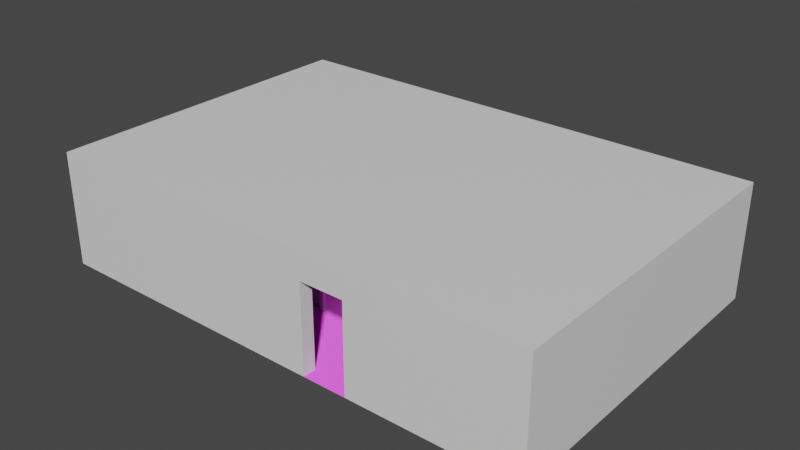 # Source: House.blend  (saved by Blender 2.93.20; exported with 4.5.12 LTS)
import bpy
from mathutils import Matrix  # noqa: F401  (used for matrix-valued properties, if any)

bpy.ops.wm.read_factory_settings(use_empty=True)
scene = bpy.context.scene
scene.name = 'Scene'

# ---- collections
col_collection = bpy.data.collections.new('Collection'); scene.collection.children.link(col_collection)

# ---- images (referenced by path relative to the original .blend; pixels are not part of the script)
import os
ASSET_DIR = os.environ.get("B2B_ASSET_DIR", "")  # directory of the original .blend (textures are referenced by path, not embedded)
HERE = os.path.dirname(os.path.abspath(__file__))  # packed textures are extracted next to this script under _unpacked/

def load_image(name, relpath, width, height, colorspace="sRGB"):
    """Load a texture the original file referenced (path relative to the .blend, or extracted next to this script)."""
    p = next((c for c in (os.path.join(HERE, relpath), os.path.join(ASSET_DIR, relpath)) if relpath and os.path.exists(c)), "")
    if p:
        img = bpy.data.images.load(p, check_existing=True)
        img.name = name
    else:  # same state as the original file: an image datablock whose file is absent (Cycles renders it pink)
        img = bpy.data.images.new(name, width, height)
        img.source = "FILE"
        img.filepath = "//" + (relpath or name)
    img.colorspace_settings.name = colorspace
    return img
img_house_floor_a_png = load_image('House_Floor_A.png', 'House_Floor_A.png', 1024, 1024, 'sRGB')
img_house_floor_n_png = load_image('House_Floor_N.png', 'House_Floor_N.png', 1024, 1024, 'sRGB')

# ---- materials (node trees are filled in below, after node groups)
mat_walls = bpy.data.materials.new('Walls')
mat_walls.use_transparent_shadow = False
mat_walls.diffuse_color = (0.8007, 0.7157, 0.534, 1.0)
mat_floor = bpy.data.materials.new('Floor')
mat_floor.use_transparent_shadow = False
mat_floor.diffuse_color = (0.2266, 0.091, 0.02754, 1.0)
mat_ceiling = bpy.data.materials.new('Ceiling')
mat_ceiling.use_transparent_shadow = False
mat_ceiling.diffuse_color = (0.7357, 0.5453, 0.3198, 1.0)
mat_windows = bpy.data.materials.new('Windows')
mat_windows.use_transparent_shadow = False
mat_windows.diffuse_color = (0.1052, 0.3167, 0.6619, 1.0)

# ---- material node trees
mat_walls.use_nodes = True; mat_walls.node_tree.nodes.clear()
_N = mat_walls.node_tree.nodes; _L = mat_walls.node_tree.links
n0 = _N.new('ShaderNodeBsdfPrincipled'); n0.name = 'Principled BSDF'; n0.location = (10, 300)
n0.distribution = 'GGX'
n0.subsurface_method = 'BURLEY'
n0.inputs[3].default_value = 1.45
n0.inputs[27].default_value = (0.0, 0.0, 0.0, 1.0)
n0.inputs[28].default_value = 1.0
n1 = _N.new('ShaderNodeOutputMaterial'); n1.name = 'Material Output'; n1.location = (300, 300)
_L.new(n0.outputs[0], n1.inputs[0])
n1.is_active_output = True
mat_floor.use_nodes = True; mat_floor.node_tree.nodes.clear()
_N = mat_floor.node_tree.nodes; _L = mat_floor.node_tree.links
n0 = _N.new('ShaderNodeOutputMaterial'); n0.name = 'Material Output'; n0.location = (300, 300)
n1 = _N.new('ShaderNodeMapping'); n1.name = 'Mapping'; n1.location = (-1220, 420)
n1.width = 240
n2 = _N.new('ShaderNodeTexCoord'); n2.name = 'Texture Coordinate'; n2.location = (-1420, 400)
n3 = _N.new('ShaderNodeTexImage'); n3.name = 'Image Texture'; n3.location = (-920, 380)
n3.image = img_house_floor_a_png
n3.interpolation = 'Closest'
n4 = _N.new('ShaderNodeNormalMap'); n4.name = 'Normal Map'; n4.location = (-440, -200)
n5 = _N.new('ShaderNodeBsdfPrincipled'); n5.name = 'Principled BSDF'; n5.location = (10, 300)
n5.distribution = 'GGX'
n5.subsurface_method = 'BURLEY'
n5.inputs[3].default_value = 1.45
n5.inputs[27].default_value = (0.0, 0.0, 0.0, 1.0)
n5.inputs[28].default_value = 1.0
n6 = _N.new('ShaderNodeTexImage'); n6.name = 'Image Texture.002'; n6.location = (-920, -140)
n6.image = img_house_floor_n_png
n6.interpolation = 'Closest'
_L.new(n3.outputs[0], n5.inputs[0])
_L.new(n1.outputs[0], n3.inputs[0])
_L.new(n2.outputs[2], n1.inputs[0])
_L.new(n1.outputs[0], n6.inputs[0])
_L.new(n6.outputs[0], n4.inputs[1])
_L.new(n4.outputs[0], n5.inputs[5])
_L.new(n5.outputs[0], n0.inputs[0])
n0.is_active_output = True
mat_ceiling.use_nodes = True; mat_ceiling.node_tree.nodes.clear()
_N = mat_ceiling.node_tree.nodes; _L = mat_ceiling.node_tree.links
n0 = _N.new('ShaderNodeBsdfPrincipled'); n0.name = 'Principled BSDF'; n0.location = (10, 300)
n0.distribution = 'GGX'
n0.subsurface_method = 'BURLEY'
n0.inputs[3].default_value = 1.45
n0.inputs[27].default_value = (0.0, 0.0, 0.0, 1.0)
n0.inputs[28].default_value = 1.0
n1 = _N.new('ShaderNodeOutputMaterial'); n1.name = 'Material Output'; n1.location = (300, 300)
_L.new(n0.outputs[0], n1.inputs[0])
n1.is_active_output = True
mat_windows.use_nodes = True; mat_windows.node_tree.nodes.clear()
_N = mat_windows.node_tree.nodes; _L = mat_windows.node_tree.links
n0 = _N.new('ShaderNodeBsdfPrincipled'); n0.name = 'Principled BSDF'; n0.location = (10, 300)
n0.distribution = 'GGX'
n0.subsurface_method = 'BURLEY'
n0.inputs[3].default_value = 1.45
n0.inputs[27].default_value = (0.0, 0.0, 0.0, 1.0)
n0.inputs[28].default_value = 1.0
n1 = _N.new('ShaderNodeOutputMaterial'); n1.name = 'Material Output'; n1.location = (300, 300)
_L.new(n0.outputs[0], n1.inputs[0])
n1.is_active_output = True

# ---- world
world_world = bpy.data.worlds.new('World'); scene.world = world_world
world_world.use_nodes = True; world_world.node_tree.nodes.clear()
_N = world_world.node_tree.nodes; _L = world_world.node_tree.links
n0 = _N.new('ShaderNodeOutputWorld'); n0.name = 'World Output'; n0.location = (300, 300)
n1 = _N.new('ShaderNodeBackground'); n1.name = 'Background'; n1.location = (10, 300)
n1.inputs[0].default_value = (0.05088, 0.05088, 0.05088, 1.0)
_L.new(n1.outputs[0], n0.inputs[0])
n0.is_active_output = True
world_world.color = (0.05088, 0.05088, 0.05088)
world_world.use_sun_shadow = False
world_world.sun_shadow_jitter_overblur = 0.0

# ---- meshes
me_plane = bpy.data.meshes.new('Plane')
me_plane.from_pydata([(-5.7, -3.8, 0.0), (5.7, -3.8, 0.0), (-5.7, 3.8, 0.0), (5.7, 3.8, 0.0), (-1.2, 3.5, 0.0), (5.6, 3.5, 0.0), (5.6, 0.2, 0.0), (2.6, 0.2, 0.0), (2.6, -1.7, 0.0), (-1.2, -1.7, 0.0), (2.6, -1.8, 0.0), (-0.4, -1.8, 0.0), (-0.4, -3.5, 0.0), (2.6, -3.5, 0.0), (2.7, 0.1, 0.0), (5.6, 0.1, 0.0), (5.6, -3.5, 0.0), (2.7, -3.5, 0.0), (-1.3, 0.3, 0.0), (-1.3, -1.8, 0.0), (-0.5, -1.8, 0.0), (-0.5, -3.5, 0.0), (-5.4, -3.5, 0.0), (-5.4, 0.3, 0.0), (-1.3, 0.4, 0.0), (-1.3, 3.5, 0.0), (-5.4, 3.5, 0.0), (-5.4, 0.4, 0.0), (2.4, -1.8, 0.0), (1.9, -3.5, 0.0), (1.4, -1.8, 0.0), (0.9, -3.5, 0.0), (5.6, -2.1, 0.0), (2.7, -2.1, 0.0), (5.6, -3.1, 0.0), (2.7, -3.1, 0.0), (-0.5, -2.9, 0.0), (-0.5, -1.9, 0.0), (2.4, -1.7, 0.0), (1.4, -1.7, 0.0), (-0.4, -1.9, 0.0), (-0.4, -2.9, 0.0), (2.6, -3.1, 0.0), (2.6, -2.1, 0.0), (1.9, -3.1, 0.0), (2.4, -2.1, 0.0), (0.9, -2.9, 0.0), (1.4, -1.9, 0.0), (-1.2, 0.5, 0.0), (-1.2, 1.5, 0.0), (-1.3, 0.5, 0.0), (-1.3, 1.5, 0.0), (-5.4, 1.5, 0.0), (-5.4, 0.5, 0.0), (1.4, 0.5, 0.0), (1.6, 1.5, 0.0), (-5.4, -2.2, 0.0), (-5.4, -2.9, 0.0), (-5.4, -0.2, 0.0), (-1.3, -1.9, 0.0), (-1.3, -3.5, 0.0), (-1.3, -2.9, 0.0), (5.6, 1.5, 0.0), (3.2, 3.5, 0.0), (3.2, 1.5, 0.0), (1.6, 3.5, 0.0), (2.4, 0.5, 0.0), (5.6, 0.5, 0.0), (2.6, 0.5, 0.0), (1.4, 0.2, 0.0), (-1.2, 0.2, 0.0), (2.4, 0.2, 0.0), (-0.4, 3.5, 0.0), (-0.4, 1.5, 0.0), (-1.2, 3.5, 2.0), (5.6, 3.5, 2.0), (5.6, 0.2, 2.0), (2.6, 0.2, 2.0), (2.6, -1.7, 2.0), (-1.2, -1.7, 2.0), (2.6, -1.8, 2.0), (-0.4, -1.8, 2.0), (-0.4, -3.5, 2.0), (2.6, -3.5, 2.0), (2.7, 0.1, 2.0), (5.6, 0.1, 2.0), (5.6, -3.5, 2.0), (2.7, -3.5, 2.0), (-1.3, 0.3, 2.0), (-1.3, -1.8, 2.0), (-0.5, -1.8, 2.0), (-0.5, -3.5, 2.0), (-5.4, -3.5, 2.0), (-5.4, 0.3, 2.0), (-1.3, 0.4, 2.0), (-1.3, 3.5, 2.0), (-5.4, 3.5, 2.0), (-5.4, 0.4, 2.0), (2.4, -1.8, 2.0), (1.9, -3.5, 2.0), (1.4, -1.8, 2.0), (5.6, -2.1, 2.0), (2.7, -2.1, 2.0), (5.6, -3.1, 2.0), (2.7, -3.1, 2.0), (-0.5, -2.9, 2.0), (-0.5, -1.9, 2.0), (2.4, -1.7, 2.0), (1.4, -1.7, 2.0), (-0.4, -1.9, 2.0), (-0.4, -2.9, 2.0), (2.6, -3.1, 2.0), (2.6, -2.1, 2.0), (-1.2, 0.5, 2.0), (-1.2, 1.5, 2.0), (-1.3, 0.5, 2.0), (-1.3, 1.5, 2.0), (-5.4, 1.5, 2.0), (-5.4, 0.5, 2.0), (-5.4, -2.2, 2.0), (-5.4, -2.9, 2.0), (-5.4, -0.2, 2.0), (-1.3, -3.5, 2.0), (5.6, 1.5, 2.0), (3.2, 3.5, 2.0), (1.6, 3.5, 2.0), (5.6, 0.5, 2.0), (-1.2, 0.2, 2.0), (-0.4, 3.5, 2.0), (0.9, -3.8, 0.0), (1.9, -3.8, 0.0), (-5.7, -3.8, 2.0), (5.7, -3.8, 2.0), (-5.7, 3.8, 2.0), (5.7, 3.8, 2.0), (0.9, -3.5, 2.0), (0.9, -3.8, 2.0), (1.9, -3.8, 2.0), (5.6, 3.5, 2.4), (5.6, 0.2, 2.4), (2.6, 0.2, 2.4), (2.6, -1.7, 2.4), (2.6, -1.8, 2.4), (-0.4, -1.8, 2.4), (5.6, 0.1, 2.4), (-1.3, -1.8, 2.4), (-5.4, -3.5, 2.4), (-5.4, 0.3, 2.4), (-1.3, 3.5, 2.4), (2.4, -1.8, 2.4), (1.9, -3.5, 2.4), (5.6, -2.1, 2.4), (5.6, -3.1, 2.4), (-0.5, -1.9, 2.4), (2.4, -1.7, 2.4), (1.4, -1.7, 2.4), (-0.4, -1.9, 2.4), (-0.4, -2.9, 2.4), (2.6, -3.1, 2.4), (-1.3, 0.5, 2.4), (-5.4, 0.5, 2.4), (-5.4, -2.9, 2.4), (-0.4, 3.5, 2.4), (-5.7, -3.8, 2.6), (5.7, -3.8, 2.6), (-5.7, 3.8, 2.6), (5.7, 3.8, 2.6), (0.9, -3.8, 2.6), (1.9, -3.8, 2.6), (5.3, 3.5, 0.0), (5.3, 0.2, 0.0), (5.3, 1.5, 0.0), (5.3, 0.5, 0.0), (5.3, 3.5, 2.0), (5.3, 0.2, 2.0), (-2.4, 3.5, 0.0), (-3.9, 3.5, 0.0), (-3.9, 0.4, 0.0), (-2.4, 0.4, 0.0), (-3.9, 1.5, 0.0), (-2.4, 1.5, 0.0), (-3.9, 0.5, 0.0), (-2.4, 0.5, 0.0), (-2.4, 3.5, 2.0), (-3.9, 3.5, 2.0), (-3.9, 0.4, 2.0), (-2.4, 0.4, 2.0), (-2.4, 3.5, 2.4), (-3.9, 3.5, 2.4), (-3.9, 3.8, 0.0), (-2.4, 3.8, 0.0), (-0.4, 3.8, 0.0), (1.6, 3.8, 0.0), (3.2, 3.8, 0.0), (5.3, 3.8, 0.0), (-3.9, 3.8, 2.0), (-2.4, 3.8, 2.0), (-0.4, 3.8, 2.0), (1.6, 3.8, 2.0), (3.2, 3.8, 2.0), (5.3, 3.8, 2.0), (-3.9, 3.8, 2.6), (-2.4, 3.8, 2.6), (-0.4, 3.8, 2.6), (1.6, 3.8, 2.6), (3.2, 3.8, 2.6), (5.3, 3.8, 2.6), (-5.7, -0.2, 0.0), (-5.7, -2.2, 0.0), (-5.7, -0.2, 2.0), (-5.7, -2.2, 2.0), (-5.7, -2.2, 2.6), (1.4, -1.8, 1.0), (1.4, -1.7, 1.0), (2.7, -2.1, 1.0), (2.7, 0.1, 1.0), (-0.4, 3.5, 1.0), (1.6, 3.5, 1.0), (2.7, -3.1, 1.0), (2.6, -3.1, 1.0), (-0.4, -1.9, 1.0), (-0.4, -1.8, 1.0), (-1.3, 0.3, 1.0), (-1.3, -1.8, 1.0), (2.6, -2.1, 1.0), (-0.5, -1.8, 1.0), (-1.2, 0.5, 1.0), (-1.3, 0.5, 1.0), (2.6, -3.5, 1.0), (-0.5, -2.9, 1.0), (-0.5, -3.5, 1.0), (5.6, 1.5, 1.0), (5.6, 0.5, 1.0), (-1.3, 1.5, 1.0), (-1.2, 1.5, 1.0), (-1.3, -3.5, 1.0), (-5.4, -3.5, 1.0), (-5.4, -0.2, 1.0), (-5.4, 0.3, 1.0), (-1.3, 3.5, 1.0), (-5.4, 3.5, 1.0), (-5.4, -2.9, 1.0), (-5.4, -2.2, 1.0), (-5.4, 0.4, 1.0), (-5.4, 0.5, 1.0), (-1.2, -1.7, 1.0), (-1.2, 0.2, 1.0), (-1.3, 0.4, 1.0), (2.4, -1.8, 1.0), (2.6, -1.8, 1.0), (1.9, -3.5, 1.0), (3.2, 3.5, 1.0), (5.6, 3.5, 1.0), (5.6, 0.2, 1.0), (2.6, 0.2, 1.0), (-1.2, 3.5, 1.0), (-0.4, -3.5, 1.0), (2.6, -1.7, 1.0), (5.6, 0.1, 1.0), (5.6, -2.1, 1.0), (-5.4, 1.5, 1.0), (5.6, -3.1, 1.0), (-0.4, -2.9, 1.0), (2.7, -3.5, 1.0), (-0.5, -1.9, 1.0), (5.6, -3.5, 1.0), (2.4, -1.7, 1.0), (5.7, 3.8, 1.0), (5.7, -3.8, 1.0), (-5.7, -3.8, 1.0), (-5.7, 3.8, 1.0), (0.9, -3.8, 1.0), (0.9, -3.5, 1.0), (1.9, -3.8, 1.0), (5.3, 0.2, 1.0), (5.3, 3.5, 1.0), (-2.4, 0.4, 1.0), (-3.9, 0.4, 1.0), (-3.9, 3.5, 1.0), (-2.4, 3.5, 1.0), (5.3, 3.8, 1.0), (3.2, 3.8, 1.0), (1.6, 3.8, 1.0), (-0.4, 3.8, 1.0), (-2.4, 3.8, 1.0), (-3.9, 3.8, 1.0), (-5.7, -2.2, 1.0), (-5.7, -0.2, 1.0), (-1.2, 3.5, 2.4), (-1.2, -1.7, 2.4), (-0.4, -3.5, 2.4), (2.6, -3.5, 2.4), (2.7, 0.1, 2.4), (5.6, -3.5, 2.4), (2.7, -3.5, 2.4), (-1.3, 0.3, 2.4), (-0.5, -1.8, 2.4), (-0.5, -3.5, 2.4), (-1.3, 0.4, 2.4), (-5.4, 3.5, 2.4), (-5.4, 0.4, 2.4), (1.4, -1.8, 2.4), (0.9, -3.5, 2.4), (2.7, -2.1, 2.4), (2.7, -3.1, 2.4), (-0.5, -2.9, 2.4), (2.6, -2.1, 2.4), (1.9, -3.1, 2.4), (2.4, -2.1, 2.4), (0.9, -2.9, 2.4), (1.4, -1.9, 2.4), (-1.2, 0.5, 2.4), (-1.2, 1.5, 2.4), (-1.3, 1.5, 2.4), (-5.4, 1.5, 2.4), (1.4, 0.5, 2.4), (1.6, 1.5, 2.4), (-5.4, -2.2, 2.4), (-5.4, -0.2, 2.4), (-1.3, -1.9, 2.4), (-1.3, -3.5, 2.4), (-1.3, -2.9, 2.4), (5.6, 1.5, 2.4), (3.2, 3.5, 2.4), (3.2, 1.5, 2.4), (1.6, 3.5, 2.4), (2.4, 0.5, 2.4), (5.6, 0.5, 2.4), (2.6, 0.5, 2.4), (1.4, 0.2, 2.4), (-1.2, 0.2, 2.4), (2.4, 0.2, 2.4), (-0.4, 1.5, 2.4), (5.3, 3.5, 2.4), (5.3, 0.2, 2.4), (5.3, 1.5, 2.4), (5.3, 0.5, 2.4), (-3.9, 0.4, 2.4), (-2.4, 0.4, 2.4), (-3.9, 1.5, 2.4), (-2.4, 1.5, 2.4), (-3.9, 0.5, 2.4), (-2.4, 0.5, 2.4), (0.9, -2.8, 2.6), (-5.7, -0.2, 2.6), (-3.9, 2.8, 2.6), (-2.4, 2.8, 2.6), (5.3, -0.2, 2.6), (1.9, -2.8, 2.6), (1.6, 2.8, 2.6), (3.2, 2.8, 2.6), (0.9, -0.2, 2.6), (5.3, 3.6, 2.0), (5.3, 3.6, 1.0), (3.2, 3.6, 1.0), (3.2, 3.6, 2.0), (1.6, 3.6, 2.0), (1.6, 3.6, 1.0), (-0.4, 3.6, 1.0), (-0.4, 3.6, 2.0), (-2.4, 3.6, 2.0), (-2.4, 3.6, 1.0), (-3.9, 3.6, 1.0), (-3.9, 3.6, 2.0), (-5.5, -0.2, 2.0), (-5.5, -0.2, 1.0), (-5.5, -2.2, 1.0), (-5.5, -2.2, 2.0), (5.3, 3.7, 2.0), (3.2, 3.7, 1.0), (3.2, 3.7, 2.0), (5.3, 3.7, 1.0), (-0.4, 3.7, 2.0), (1.6, 3.7, 2.0), (1.6, 3.7, 1.0), (-0.4, 3.7, 1.0), (-2.4, 3.7, 1.0), (-3.9, 3.7, 2.0), (-2.4, 3.7, 2.0), (-3.9, 3.7, 1.0), (-5.6, -0.2, 1.0), (-5.6, -0.2, 2.0), (-5.6, -2.2, 1.0), (-5.6, -2.2, 2.0)], [], [(4, 49, 73, 72), (44, 29, 13, 42), (34, 35, 17, 16), (22, 60, 61, 57), (181, 53, 27, 177), (46, 31, 29, 44), (41, 12, 31, 46), (15, 14, 33, 32), (32, 33, 35, 34), (11, 40, 47, 30), (40, 41, 46, 47), (30, 47, 45, 28), (47, 46, 44, 45), (28, 45, 43, 10), (45, 44, 42, 43), (176, 26, 52, 179), (179, 52, 53, 181), (36, 41, 40, 37), (30, 28, 38, 39), (33, 43, 42, 35), (49, 51, 50, 48), (39, 69, 70, 9), (38, 71, 69, 39), (56, 59, 19, 58), (57, 61, 59, 56), (58, 19, 18, 23), (59, 61, 36, 37), (61, 60, 21, 36), (19, 59, 37, 20), (171, 64, 68, 172), (7, 68, 66, 71), (169, 171, 62, 5), (65, 55, 64, 63), (54, 73, 49, 48), (172, 68, 7, 170), (66, 68, 64, 55), (70, 69, 54, 48), (69, 71, 66, 54), (71, 38, 8, 7), (73, 54, 66, 55), (72, 73, 55, 65), (212, 213, 108, 100), (214, 215, 84, 102), (359, 356, 125, 128), (218, 219, 111, 104), (220, 221, 81, 109), (222, 223, 89, 88), (224, 214, 102, 112), (223, 225, 90, 89), (226, 227, 115, 113), (219, 228, 83, 111), (229, 230, 91, 105), (231, 232, 126, 123), (233, 234, 114, 116), (235, 236, 92, 122), (237, 238, 93, 121), (238, 222, 88, 93), (239, 233, 116, 95), (279, 239, 95, 183), (241, 242, 119, 120), (243, 244, 118, 97), (245, 246, 127, 79), (277, 243, 97, 185), (236, 241, 120, 92), (248, 249, 80, 98), (29, 31, 129, 130), (275, 252, 75, 173), (358, 359, 128, 216), (232, 253, 76, 126), (274, 254, 77, 174), (255, 216, 128, 74), (246, 226, 113, 127), (272, 256, 82, 135), (254, 257, 78, 77), (230, 235, 122, 91), (213, 245, 79, 108), (227, 247, 94, 115), (258, 259, 101, 85), (234, 255, 74, 114), (260, 240, 96, 117), (221, 212, 100, 81), (244, 260, 117, 118), (259, 261, 103, 101), (256, 262, 110, 82), (252, 231, 123, 75), (263, 218, 104, 87), (228, 250, 99, 83), (249, 224, 112, 80), (217, 251, 124, 125), (264, 220, 109, 106), (215, 258, 85, 84), (262, 229, 105, 110), (225, 264, 106, 90), (261, 265, 86, 103), (266, 248, 98, 107), (257, 266, 107, 78), (265, 263, 87, 86), (267, 134, 132, 268), (287, 209, 133, 270), (285, 270, 133, 195), (271, 272, 135, 136), (271, 136, 131, 269), (268, 132, 137, 273), (250, 273, 137, 99), (111, 112, 102, 104), (136, 135, 99, 137), (107, 98, 100, 108), (109, 110, 105, 106), (115, 116, 114, 113), (105, 91, 297, 305), (122, 92, 146, 320), (121, 93, 147, 318), (120, 119, 317, 161), (93, 88, 295, 147), (92, 120, 161, 146), (95, 116, 313, 148), (119, 121, 318, 317), (183, 95, 148, 187), (135, 82, 290, 302), (91, 122, 320, 297), (97, 118, 160, 300), (75, 123, 322, 138), (185, 97, 300, 337), (104, 102, 303, 304), (125, 124, 323, 325), (98, 80, 142, 149), (112, 111, 158, 306), (128, 125, 325, 162), (99, 135, 302, 150), (123, 126, 327, 322), (85, 101, 151, 144), (136, 137, 168, 167), (173, 75, 138, 333), (79, 127, 330, 289), (101, 103, 152, 151), (100, 98, 149, 301), (126, 76, 139, 327), (74, 128, 162, 288), (87, 104, 304, 294), (107, 108, 155, 154), (174, 77, 140, 334), (90, 106, 153, 296), (106, 105, 305, 153), (77, 78, 141, 140), (78, 107, 154, 141), (110, 109, 156, 157), (108, 79, 289, 155), (109, 81, 143, 156), (113, 114, 312, 311), (114, 74, 288, 312), (111, 83, 291, 158), (116, 115, 159, 313), (81, 100, 301, 143), (127, 113, 311, 330), (82, 110, 157, 290), (115, 94, 298, 159), (83, 99, 150, 291), (210, 131, 163, 211), (117, 96, 299, 314), (80, 112, 306, 142), (137, 132, 164, 168), (118, 117, 314, 160), (84, 85, 144, 292), (132, 134, 166, 164), (103, 86, 293, 152), (195, 133, 165, 201), (86, 87, 294, 293), (131, 136, 167, 163), (102, 84, 292, 303), (88, 89, 145, 295), (89, 90, 296, 145), (76, 174, 334, 139), (124, 173, 333, 323), (253, 274, 174, 76), (357, 358, 216, 217), (67, 172, 170, 6), (63, 64, 171, 169), (62, 171, 172, 67), (94, 186, 338, 298), (186, 185, 337, 338), (96, 184, 188, 299), (184, 183, 187, 188), (247, 276, 186, 94), (276, 277, 185, 186), (240, 278, 184, 96), (356, 357, 217, 125), (51, 180, 182, 50), (180, 179, 181, 182), (25, 175, 180, 51), (175, 176, 179, 180), (50, 182, 178, 24), (182, 181, 177, 178), (134, 200, 206, 166), (200, 199, 205, 206), (199, 198, 204, 205), (198, 197, 203, 204), (197, 196, 202, 203), (196, 195, 201, 202), (267, 280, 200, 134), (355, 352, 173, 124), (281, 282, 198, 199), (354, 355, 124, 251), (283, 284, 196, 197), (353, 354, 251, 275), (133, 209, 344, 165), (209, 210, 211, 344), (269, 131, 210, 286), (352, 353, 275, 173), (208, 286, 287, 207), (0, 269, 286, 208), (190, 189, 285, 284), (191, 190, 284, 283), (192, 191, 283, 282), (193, 192, 282, 281), (194, 193, 281, 280), (3, 194, 280, 267), (176, 175, 279, 278), (26, 176, 278, 240), (178, 177, 277, 276), (24, 178, 276, 247), (63, 169, 275, 251), (6, 170, 274, 253), (29, 130, 273, 250), (1, 268, 273, 130), (129, 271, 269, 0), (129, 31, 272, 271), (189, 2, 270, 285), (207, 287, 270, 2), (3, 267, 268, 1), (16, 17, 263, 265), (8, 38, 266, 257), (38, 28, 248, 266), (34, 16, 265, 261), (20, 37, 264, 225), (41, 36, 229, 262), (14, 15, 258, 215), (37, 40, 220, 264), (65, 63, 251, 217), (10, 43, 224, 249), (13, 29, 250, 228), (17, 35, 218, 263), (5, 62, 231, 252), (12, 41, 262, 256), (32, 34, 261, 259), (53, 52, 260, 244), (11, 30, 212, 221), (52, 26, 240, 260), (49, 4, 255, 234), (15, 32, 259, 258), (50, 24, 247, 227), (39, 9, 245, 213), (21, 60, 235, 230), (7, 8, 257, 254), (31, 12, 256, 272), (70, 48, 226, 246), (4, 72, 216, 255), (170, 7, 254, 274), (67, 6, 253, 232), (56, 58, 237, 242), (169, 5, 252, 275), (28, 10, 249, 248), (22, 57, 241, 236), (177, 27, 243, 277), (9, 70, 246, 245), (27, 53, 244, 243), (57, 56, 242, 241), (175, 25, 239, 279), (25, 51, 233, 239), (23, 18, 222, 238), (58, 23, 238, 237), (60, 22, 236, 235), (51, 49, 234, 233), (62, 67, 232, 231), (36, 21, 230, 229), (42, 13, 228, 219), (48, 50, 227, 226), (19, 20, 225, 223), (43, 33, 214, 224), (18, 19, 223, 222), (40, 11, 221, 220), (35, 42, 219, 218), (72, 65, 217, 216), (33, 14, 215, 214), (30, 39, 213, 212), (360, 361, 279, 183), (361, 362, 278, 279), (362, 363, 184, 278), (363, 360, 183, 184), (364, 365, 237, 121), (365, 366, 242, 237), (366, 367, 119, 242), (367, 364, 121, 119), (288, 162, 332, 312), (307, 158, 291, 150), (152, 293, 294, 304), (146, 161, 321, 320), (341, 337, 300, 160), (309, 307, 150, 302), (157, 309, 302, 290), (144, 151, 303, 292), (151, 152, 304, 303), (143, 301, 310, 156), (156, 310, 309, 157), (301, 149, 308, 310), (310, 308, 307, 309), (149, 142, 306, 308), (308, 306, 158, 307), (188, 339, 314, 299), (339, 341, 160, 314), (155, 289, 330, 329), (154, 155, 329, 331), (317, 318, 145, 319), (161, 317, 319, 321), (318, 147, 295, 145), (319, 153, 305, 321), (321, 305, 297, 320), (145, 296, 153, 319), (335, 336, 328, 324), (140, 331, 326, 328), (333, 138, 322, 335), (325, 323, 324, 316), (315, 311, 312, 332), (336, 334, 140, 328), (326, 316, 324, 328), (330, 311, 315, 329), (329, 315, 326, 331), (331, 140, 141, 154), (332, 316, 326, 315), (162, 325, 316, 332), (327, 139, 334, 336), (323, 333, 335, 324), (322, 327, 336, 335), (313, 159, 342, 340), (340, 342, 341, 339), (148, 313, 340, 187), (187, 340, 339, 188), (159, 298, 338, 342), (342, 338, 337, 341), (167, 168, 348, 343), (203, 202, 346, 351), (202, 201, 345, 346), (201, 165, 344, 345), (351, 346, 345, 344), (166, 206, 347, 164), (206, 205, 350, 347), (205, 204, 349, 350), (204, 203, 351, 349), (349, 351, 347, 350), (344, 211, 343, 351), (211, 163, 167, 343), (164, 347, 348, 168), (343, 348, 347, 351), (368, 371, 353, 352), (371, 369, 354, 353), (369, 370, 355, 354), (370, 368, 352, 355), (373, 374, 357, 356), (374, 375, 358, 357), (375, 372, 359, 358), (372, 373, 356, 359), (377, 378, 360, 363), (379, 377, 363, 362), (376, 379, 362, 361), (378, 376, 361, 360), (383, 381, 364, 367), (382, 383, 367, 366), (380, 382, 366, 365), (381, 380, 365, 364), (363, 362, 361, 360), (356, 359, 358, 357), (352, 355, 354, 353), (367, 366, 365, 364), (199, 200, 368, 370), (281, 199, 370, 369), (280, 281, 369, 371), (200, 280, 371, 368), (197, 198, 373, 372), (283, 197, 372, 375), (282, 283, 375, 374), (198, 282, 374, 373), (196, 284, 376, 378), (284, 285, 379, 376), (285, 195, 377, 379), (195, 196, 378, 377), (209, 287, 380, 381), (287, 286, 382, 380), (286, 210, 383, 382), (210, 209, 381, 383), (381, 380, 382, 383), (378, 376, 379, 377), (372, 373, 374, 375), (370, 368, 371, 369)])
me_plane.polygons.foreach_set('material_index', [1, 1, 1, 1, 1, 1, 1, 1, 1, 1, 1, 1, 1, 1, 1, 1, 1, 1, 1, 1, 1, 1, 1, 1, 1, 1, 1, 1, 1, 1, 1, 1, 1, 1, 1, 1, 1, 1, 1, 1, 1, 0, 0, 0, 0, 0, 0, 0, 0, 0, 0, 0, 0, 0, 0, 0, 0, 0, 0, 0, 0, 0, 0, 0, 0, 1, 0, 0, 0, 0, 0, 0, 0, 0, 0, 0, 0, 0, 0, 0, 0, 0, 0, 0, 0, 0, 0, 0, 0, 0, 0, 0, 0, 0, 0, 0, 0, 0, 0, 0, 0, 0, 0, 0, 0, 0, 0, 0, 0, 0, 0, 0, 0, 0, 0, 0, 0, 0, 0, 0, 0, 0, 0, 0, 0, 0, 0, 0, 0, 0, 0, 0, 0, 0, 0, 0, 0, 0, 0, 0, 0, 0, 0, 0, 0, 0, 0, 0, 0, 0, 0, 0, 0, 0, 0, 0, 0, 0, 0, 0, 0, 0, 0, 0, 0, 0, 0, 0, 0, 0, 0, 0, 0, 0, 0, 1, 1, 1, 0, 0, 0, 0, 0, 0, 0, 0, 1, 1, 1, 1, 1, 1, 0, 0, 0, 0, 0, 0, 0, 0, 0, 0, 0, 0, 0, 0, 0, 0, 0, 0, 0, 0, 0, 0, 0, 0, 0, 0, 0, 0, 0, 0, 0, 0, 0, 0, 0, 0, 0, 0, 0, 0, 0, 0, 0, 0, 0, 0, 0, 0, 0, 0, 0, 0, 0, 0, 0, 0, 0, 0, 0, 0, 0, 0, 0, 0, 0, 0, 0, 0, 0, 0, 0, 0, 0, 0, 0, 0, 0, 0, 0, 0, 0, 0, 0, 0, 0, 0, 0, 0, 0, 0, 0, 0, 0, 0, 0, 0, 0, 0, 0, 0, 2, 2, 2, 2, 2, 2, 2, 2, 2, 2, 2, 2, 2, 2, 2, 2, 2, 2, 2, 2, 2, 2, 2, 2, 2, 2, 2, 2, 2, 2, 2, 2, 2, 2, 2, 2, 2, 2, 2, 2, 2, 2, 2, 2, 2, 2, 0, 0, 0, 0, 0, 0, 0, 0, 0, 0, 0, 0, 0, 0, 0, 0, 0, 0, 0, 0, 0, 0, 0, 0, 0, 0, 0, 0, 0, 0, 3, 3, 3, 3, 0, 0, 0, 0, 0, 0, 0, 0, 0, 0, 0, 0, 0, 0, 0, 0, 3, 3, 3, 3])
_uv = me_plane.uv_layers.new(name='UVMap')
_uv.uv.foreach_set('vector', [0.3818, 1.0, 0.3818, 0.7143, 0.4545, 0.7143, 0.4545, 1.0, 0.6636, 0.05714, 0.6636, 0.0, 0.7273, 0.0, 0.7273, 0.05714, 1.0, 0.05714, 0.7364, 0.05714, 0.7364, 0.0, 1.0, 0.0, 0.0, 0.0, 0.3727, 0.0, 0.3727, 0.08571, 0.0, 0.08571, 0.1364, 0.5714, 0.0, 0.5714, 0.0, 0.5571, 0.1364, 0.5571, 0.5727, 0.08571, 0.5727, 0.0, 0.6636, 0.0, 0.6636, 0.05714, 0.4545, 0.08571, 0.4545, 0.0, 0.5727, 0.0, 0.5727, 0.08571, 1.0, 0.5143, 0.7364, 0.5143, 0.7364, 0.2, 1.0, 0.2, 1.0, 0.2, 0.7364, 0.2, 0.7364, 0.05714, 1.0, 0.05714, 0.4545, 0.2429, 0.4545, 0.2286, 0.6182, 0.2286, 0.6182, 0.2429, 0.4545, 0.2286, 0.4545, 0.08571, 0.5727, 0.08571, 0.6182, 0.2286, 0.6182, 0.2429, 0.6182, 0.2286, 0.7091, 0.2, 0.7091, 0.2429, 0.6182, 0.2286, 0.5727, 0.08571, 0.6636, 0.05714, 0.7091, 0.2, 0.7091, 0.2429, 0.7091, 0.2, 0.7273, 0.2, 0.7273, 0.2429, 0.7091, 0.2, 0.6636, 0.05714, 0.7273, 0.05714, 0.7273, 0.2, 0.1364, 1.0, 0.0, 1.0, 0.0, 0.7143, 0.1364, 0.7143, 0.1364, 0.7143, 0.0, 0.7143, 0.0, 0.5714, 0.1364, 0.5714, 0.4455, 0.08571, 0.4545, 0.08571, 0.4545, 0.2286, 0.4455, 0.2286, 0.6182, 0.2429, 0.7091, 0.2429, 0.7091, 0.2571, 0.6182, 0.2571, 0.7364, 0.2, 0.7273, 0.2, 0.7273, 0.05714, 0.7364, 0.05714, 0.3818, 0.7143, 0.3727, 0.7143, 0.3727, 0.5714, 0.3818, 0.5714, 0.6182, 0.2571, 0.6182, 0.5286, 0.3818, 0.5286, 0.3818, 0.2571, 0.7091, 0.2571, 0.7091, 0.5286, 0.6182, 0.5286, 0.6182, 0.2571, 0.0, 0.1857, 0.3727, 0.2286, 0.3727, 0.2429, 0.0, 0.4714, 0.0, 0.08571, 0.3727, 0.08571, 0.3727, 0.2286, 0.0, 0.1857, 0.0, 0.4714, 0.3727, 0.2429, 0.3727, 0.5429, 0.0, 0.5429, 0.3727, 0.2286, 0.3727, 0.08571, 0.4455, 0.08571, 0.4455, 0.2286, 0.3727, 0.08571, 0.3727, 0.0, 0.4455, 0.0, 0.4455, 0.08571, 0.3727, 0.2429, 0.3727, 0.2286, 0.4455, 0.2286, 0.4455, 0.2429, 0.9727, 0.7143, 0.7818, 0.7143, 0.7273, 0.5714, 0.9727, 0.5714, 0.7273, 0.5286, 0.7273, 0.5714, 0.7091, 0.5714, 0.7091, 0.5286, 0.9727, 1.0, 0.9727, 0.7143, 1.0, 0.7143, 1.0, 1.0, 0.6364, 1.0, 0.6364, 0.7143, 0.7818, 0.7143, 0.7818, 1.0, 0.6182, 0.5714, 0.4545, 0.7143, 0.3818, 0.7143, 0.3818, 0.5714, 0.9727, 0.5714, 0.7273, 0.5714, 0.7273, 0.5286, 0.9727, 0.5286, 0.7091, 0.5714, 0.7273, 0.5714, 0.7818, 0.7143, 0.6364, 0.7143, 0.3818, 0.5286, 0.6182, 0.5286, 0.6182, 0.5714, 0.3818, 0.5714, 0.6182, 0.5286, 0.7091, 0.5286, 0.7091, 0.5714, 0.6182, 0.5714, 0.7091, 0.5286, 0.7091, 0.2571, 0.7273, 0.2571, 0.7273, 0.5286, 0.4545, 0.7143, 0.6182, 0.5714, 0.7091, 0.5714, 0.6364, 0.7143, 0.4545, 1.0, 0.4545, 0.7143, 0.6364, 0.7143, 0.6364, 1.0, 0.4474, 0.4561, 0.4561, 0.4561, 0.4561, 0.5439, 0.4474, 0.5439, 0.4211, 0.4561, 0.614, 0.4561, 0.614, 0.5439, 0.4211, 0.5439, 0.9474, 0.9211, 1.123, 0.9211, 1.123, 0.9123, 0.9474, 0.9123, 1.219, 0.4561, 1.211, 0.4561, 1.211, 0.5439, 1.219, 0.5439, 0.4386, 0.4561, 0.4474, 0.4561, 0.4474, 0.5439, 0.4386, 0.5439, 0.6316, 0.4561, 0.4474, 0.4561, 0.4474, 0.5439, 0.6316, 0.5439, 1.211, 0.4561, 1.219, 0.4561, 1.219, 0.5439, 1.211, 0.5439, 0.8684, 0.4561, 0.9386, 0.4561, 0.9386, 0.5439, 0.8684, 0.5439, 0.8772, 0.4561, 0.8684, 0.4561, 0.8684, 0.5439, 0.8772, 0.5439, 0.3333, 0.4561, 0.2982, 0.4561, 0.2982, 0.5439, 0.3333, 0.5439, 0.3509, 0.4561, 0.2982, 0.4561, 0.2982, 0.5439, 0.3509, 0.5439, 0.7368, 0.4561, 0.6491, 0.4561, 0.6491, 0.5439, 0.7368, 0.5439, 0.8684, 0.4561, 0.8772, 0.4561, 0.8772, 0.5439, 0.8684, 0.5439, 0.8684, 0.4561, 0.5088, 0.4561, 0.5088, 0.5439, 0.8684, 0.5439, 0.5877, 0.4561, 0.6316, 0.4561, 0.6316, 0.5439, 0.5877, 0.5439, 0.5088, 0.4561, 0.8684, 0.4561, 0.8684, 0.5439, 0.5088, 0.5439, 0.9123, 0.4561, 0.7368, 0.4561, 0.7368, 0.5439, 0.9123, 0.5439, 0.7719, 0.4561, 0.8684, 0.4561, 0.8684, 0.5439, 0.7719, 0.5439, 0.3509, 0.4561, 0.4123, 0.4561, 0.4123, 0.5439, 0.3509, 0.5439, 0.6404, 0.4561, 0.6491, 0.4561, 0.6491, 0.5439, 0.6404, 0.5439, 0.4561, 0.4561, 0.6228, 0.4561, 0.6228, 0.5439, 0.4561, 0.5439, 0.6404, 0.4561, 0.5088, 0.4561, 0.5088, 0.5439, 0.6404, 0.5439, 0.2982, 0.4561, 0.3509, 0.4561, 0.3509, 0.5439, 0.2982, 0.5439, 1.193, 0.4561, 1.211, 0.4561, 1.211, 0.5439, 1.193, 0.5439, 1.149, 0.2982, 1.061, 0.2982, 1.061, 0.2719, 1.149, 0.2719, 1.447, 0.4561, 1.474, 0.4561, 1.474, 0.5439, 1.447, 0.5439, 0.9211, 0.4561, 0.9211, 0.5439, 0.9123, 0.5439, 0.9123, 0.4561, 0.6491, 0.4561, 0.6228, 0.4561, 0.6228, 0.5439, 0.6491, 0.5439, 1.447, 0.4561, 1.211, 0.4561, 1.211, 0.5439, 1.447, 0.5439, 0.8772, 0.4561, 0.9474, 0.4561, 0.9474, 0.5439, 0.8772, 0.5439, 0.6228, 0.4561, 0.6491, 0.4561, 0.6491, 0.5439, 0.6228, 0.5439, 1.061, 0.4561, 0.9474, 0.4561, 0.9474, 0.5439, 1.061, 0.5439, 0.6228, 0.4561, 0.4561, 0.4561, 0.4561, 0.5439, 0.6228, 0.5439, 0.9386, 0.4561, 0.8684, 0.4561, 0.8684, 0.5439, 0.9386, 0.5439, 1.105, 0.4561, 0.8772, 0.4561, 0.8772, 0.5439, 1.105, 0.5439, 0.6491, 0.4561, 0.6404, 0.4561, 0.6404, 0.5439, 0.6491, 0.5439, 0.614, 0.4561, 0.4211, 0.4561, 0.4211, 0.5439, 0.614, 0.5439, 0.7368, 0.4561, 0.9123, 0.4561, 0.9123, 0.5439, 0.7368, 0.5439, 0.7368, 0.4561, 0.9123, 0.4561, 0.9123, 0.5439, 0.7368, 0.5439, 0.9474, 0.4561, 1.105, 0.4561, 1.105, 0.5439, 0.9474, 0.5439, 0.6491, 0.4561, 0.7368, 0.4561, 0.7368, 0.5439, 0.6491, 0.5439, 0.4211, 0.4561, 0.3333, 0.4561, 0.3333, 0.5439, 0.4211, 0.5439, 0.2982, 0.4561, 0.3509, 0.4561, 0.3509, 0.5439, 0.2982, 0.5439, 0.9123, 0.4561, 0.7368, 0.4561, 0.7368, 0.5439, 0.9123, 0.5439, 0.2982, 0.4561, 0.3333, 0.4561, 0.3333, 0.5439, 0.2982, 0.5439, 1.211, 0.4561, 1.149, 0.4561, 1.149, 0.5439, 1.211, 0.5439, 0.4474, 0.4561, 0.4211, 0.4561, 0.4211, 0.5439, 0.4474, 0.5439, 1.123, 0.4561, 1.263, 0.4561, 1.263, 0.5439, 1.123, 0.5439, 0.9386, 0.4561, 0.9474, 0.4561, 0.9474, 0.5439, 0.9386, 0.5439, 1.219, 0.4561, 1.474, 0.4561, 1.474, 0.5439, 1.219, 0.5439, 0.9474, 0.4561, 0.9386, 0.4561, 0.9386, 0.5439, 0.9474, 0.5439, 0.4474, 0.4561, 0.4386, 0.4561, 0.4386, 0.5439, 0.4474, 0.5439, 0.3333, 0.4561, 0.2982, 0.4561, 0.2982, 0.5439, 0.3333, 0.5439, 0.4561, 0.4561, 0.4474, 0.4561, 0.4474, 0.5439, 0.4561, 0.5439, 1.211, 0.4561, 1.193, 0.4561, 1.193, 0.5439, 1.211, 0.5439, 1.474, 0.4561, 1.219, 0.4561, 1.219, 0.5439, 1.474, 0.5439, 0.9386, 0.4561, 0.9386, 0.5439, 0.2719, 0.5439, 0.2719, 0.4561, 0.5877, 0.4561, 0.5877, 0.5439, 0.9386, 0.5439, 0.9386, 0.4561, 0.6404, 0.4561, 0.4825, 0.4561, 0.4825, 0.5439, 0.6404, 0.5439, 0.2719, 0.4561, 0.2982, 0.4561, 0.2982, 0.5439, 0.2719, 0.5439, 1.061, 0.4561, 1.061, 0.5439, 0.4825, 0.5439, 0.4825, 0.4561, 1.482, 0.4561, 1.482, 0.5439, 1.149, 0.5439, 1.149, 0.4561, 0.2982, 0.4561, 0.2719, 0.4561, 0.2719, 0.5439, 0.2982, 0.5439, 1.211, 0.3333, 1.211, 0.4211, 1.219, 0.4211, 1.219, 0.3333, 1.061, 0.2719, 1.061, 0.2982, 1.149, 0.2982, 1.149, 0.2719, 1.193, 0.4561, 1.193, 0.4474, 1.105, 0.4474, 1.105, 0.4561, 0.9474, 0.4386, 0.9474, 0.3509, 0.9386, 0.3509, 0.9386, 0.4386, 0.8684, 0.6491, 0.8684, 0.7368, 0.8772, 0.7368, 0.8772, 0.6491, 0.3509, 0.5439, 0.2982, 0.5439, 0.2982, 0.5789, 0.3509, 0.5789, 0.8684, 0.5439, 0.5088, 0.5439, 0.5088, 0.5789, 0.8684, 0.5789, 0.5877, 0.5439, 0.6316, 0.5439, 0.6316, 0.5789, 0.5877, 0.5789, 0.3509, 0.5439, 0.4123, 0.5439, 0.4123, 0.5789, 0.3509, 0.5789, 0.5088, 0.5439, 0.8684, 0.5439, 0.8684, 0.5789, 0.5088, 0.5789, 0.2982, 0.5439, 0.3509, 0.5439, 0.3509, 0.5789, 0.2982, 0.5789, 0.9123, 0.5439, 0.7368, 0.5439, 0.7368, 0.5789, 0.9123, 0.5789, 0.4123, 0.5439, 0.5877, 0.5439, 0.5877, 0.5789, 0.4123, 0.5789, 0.7719, 0.5439, 0.8684, 0.5439, 0.8684, 0.5789, 0.7719, 0.5789, 1.061, 0.5439, 0.9474, 0.5439, 0.9474, 0.5789, 1.061, 0.5789, 0.9386, 0.5439, 0.8684, 0.5439, 0.8684, 0.5789, 0.9386, 0.5789, 0.6404, 0.5439, 0.6491, 0.5439, 0.6491, 0.5789, 0.6404, 0.5789, 0.9123, 0.5439, 0.7368, 0.5439, 0.7368, 0.5789, 0.9123, 0.5789, 0.6404, 0.5439, 0.5088, 0.5439, 0.5088, 0.5789, 0.6404, 0.5789, 0.3333, 0.5439, 0.4211, 0.5439, 0.4211, 0.5789, 0.3333, 0.5789, 1.123, 0.5439, 1.263, 0.5439, 1.263, 0.5789, 1.123, 0.5789, 1.193, 0.5439, 1.211, 0.5439, 1.211, 0.5789, 1.193, 0.5789, 0.4211, 0.5439, 0.3333, 0.5439, 0.3333, 0.5789, 0.4211, 0.5789, 0.9474, 0.5439, 1.123, 0.5439, 1.123, 0.5789, 0.9474, 0.5789, 1.149, 0.5439, 1.061, 0.5439, 1.061, 0.5789, 1.149, 0.5789, 0.7368, 0.5439, 0.6491, 0.5439, 0.6491, 0.5789, 0.7368, 0.5789, 0.614, 0.5439, 0.4211, 0.5439, 0.4211, 0.5789, 0.614, 0.5789, 1.061, 0.5439, 1.149, 0.5439, 1.149, 0.5965, 1.061, 0.5965, 1.447, 0.5439, 1.474, 0.5439, 1.474, 0.5789, 1.447, 0.5789, 0.4561, 0.5439, 0.6228, 0.5439, 0.6228, 0.5789, 0.4561, 0.5789, 0.4211, 0.5439, 0.3333, 0.5439, 0.3333, 0.5789, 0.4211, 0.5789, 1.105, 0.5439, 1.193, 0.5439, 1.193, 0.5789, 1.105, 0.5789, 0.6491, 0.5439, 0.6228, 0.5439, 0.6228, 0.5789, 0.6491, 0.5789, 0.8772, 0.5439, 0.9474, 0.5439, 0.9474, 0.5789, 0.8772, 0.5789, 0.2982, 0.5439, 0.3333, 0.5439, 0.3333, 0.5789, 0.2982, 0.5789, 1.193, 0.5439, 1.105, 0.5439, 1.105, 0.5789, 1.193, 0.5789, 1.447, 0.5439, 1.211, 0.5439, 1.211, 0.5789, 1.447, 0.5789, 0.4474, 0.5439, 0.4386, 0.5439, 0.4386, 0.5789, 0.4474, 0.5789, 0.4386, 0.5439, 0.3509, 0.5439, 0.3509, 0.5789, 0.4386, 0.5789, 0.6228, 0.5439, 0.4561, 0.5439, 0.4561, 0.5789, 0.6228, 0.5789, 1.211, 0.5439, 1.193, 0.5439, 1.193, 0.5789, 1.211, 0.5789, 0.3509, 0.5439, 0.4386, 0.5439, 0.4386, 0.5789, 0.3509, 0.5789, 1.105, 0.5439, 0.8772, 0.5439, 0.8772, 0.5789, 1.105, 0.5789, 0.4386, 0.5439, 0.4474, 0.5439, 0.4474, 0.5789, 0.4386, 0.5789, 0.6491, 0.5439, 0.7368, 0.5439, 0.7368, 0.5789, 0.6491, 0.5789, 0.7368, 0.5439, 0.9123, 0.5439, 0.9123, 0.5789, 0.7368, 0.5789, 0.3333, 0.5439, 0.2982, 0.5439, 0.2982, 0.5789, 0.3333, 0.5789, 0.7368, 0.5439, 0.6491, 0.5439, 0.6491, 0.5789, 0.7368, 0.5789, 0.9474, 0.5439, 1.105, 0.5439, 1.105, 0.5789, 0.9474, 0.5789, 0.6228, 0.5439, 0.6491, 0.5439, 0.6491, 0.5789, 0.6228, 0.5789, 0.2982, 0.5439, 0.3509, 0.5439, 0.3509, 0.5789, 0.2982, 0.5789, 0.6491, 0.5439, 0.6404, 0.5439, 0.6404, 0.5789, 0.6491, 0.5789, 1.211, 0.5439, 1.149, 0.5439, 1.149, 0.5789, 1.211, 0.5789, 0.4123, 0.5439, 0.2719, 0.5439, 0.2719, 0.5965, 0.4123, 0.5965, 0.7368, 0.5439, 0.9123, 0.5439, 0.9123, 0.5789, 0.7368, 0.5789, 0.4474, 0.5439, 0.4211, 0.5439, 0.4211, 0.5789, 0.4474, 0.5789, 1.149, 0.5439, 1.482, 0.5439, 1.482, 0.5965, 1.149, 0.5965, 0.6491, 0.5439, 0.7368, 0.5439, 0.7368, 0.5789, 0.6491, 0.5789, 1.219, 0.5439, 1.474, 0.5439, 1.474, 0.5789, 1.219, 0.5789, 0.2719, 0.5439, 0.9386, 0.5439, 0.9386, 0.5965, 0.2719, 0.5965, 0.3333, 0.5439, 0.2982, 0.5439, 0.2982, 0.5789, 0.3333, 0.5789, 0.6404, 0.5439, 0.4825, 0.5439, 0.4825, 0.5965, 0.6404, 0.5965, 1.474, 0.5439, 1.219, 0.5439, 1.219, 0.5789, 1.474, 0.5789, 0.4825, 0.5439, 1.061, 0.5439, 1.061, 0.5965, 0.4825, 0.5965, 0.4211, 0.5439, 0.614, 0.5439, 0.614, 0.5789, 0.4211, 0.5789, 0.6316, 0.5439, 0.4474, 0.5439, 0.4474, 0.5789, 0.6316, 0.5789, 0.8684, 0.5439, 0.9386, 0.5439, 0.9386, 0.5789, 0.8684, 0.5789, 1.474, 0.5439, 1.447, 0.5439, 1.447, 0.5789, 1.474, 0.5789, 1.263, 0.5439, 1.447, 0.5439, 1.447, 0.5789, 1.263, 0.5789, 1.474, 0.4561, 1.447, 0.4561, 1.447, 0.5439, 1.474, 0.5439, 1.123, 0.9211, 0.9474, 0.9211, 0.9474, 0.9123, 1.123, 0.9123, 1.0, 0.5714, 0.9727, 0.5714, 0.9727, 0.5286, 1.0, 0.5286, 0.7818, 1.0, 0.7818, 0.7143, 0.9727, 0.7143, 0.9727, 1.0, 1.0, 0.7143, 0.9727, 0.7143, 0.9727, 0.5714, 1.0, 0.5714, 0.8684, 0.5439, 0.7719, 0.5439, 0.7719, 0.5789, 0.8684, 0.5789, 0.7719, 0.5439, 0.6404, 0.5439, 0.6404, 0.5789, 0.7719, 0.5789, 0.5088, 0.5439, 0.6404, 0.5439, 0.6404, 0.5789, 0.5088, 0.5789, 0.6404, 0.5439, 0.7719, 0.5439, 0.7719, 0.5789, 0.6404, 0.5789, 0.8684, 0.4561, 0.7719, 0.4561, 0.7719, 0.5439, 0.8684, 0.5439, 0.7719, 0.4561, 0.6404, 0.4561, 0.6404, 0.5439, 0.7719, 0.5439, 0.5088, 0.4561, 0.6404, 0.4561, 0.6404, 0.5439, 0.5088, 0.5439, 0.9211, 0.5439, 0.9211, 0.4561, 0.9123, 0.4561, 0.9123, 0.5439, 0.3727, 0.7143, 0.2727, 0.7143, 0.2727, 0.5714, 0.3727, 0.5714, 0.2727, 0.7143, 0.1364, 0.7143, 0.1364, 0.5714, 0.2727, 0.5714, 0.3727, 1.0, 0.2727, 1.0, 0.2727, 0.7143, 0.3727, 0.7143, 0.2727, 1.0, 0.1364, 1.0, 0.1364, 0.7143, 0.2727, 0.7143, 0.3727, 0.5714, 0.2727, 0.5714, 0.2727, 0.5571, 0.3727, 0.5571, 0.2727, 0.5714, 0.1364, 0.5714, 0.1364, 0.5571, 0.2727, 0.5571, 1.482, 0.5439, 1.447, 0.5439, 1.447, 0.5965, 1.482, 0.5965, 1.447, 0.5439, 1.263, 0.5439, 1.263, 0.5965, 1.447, 0.5965, 1.263, 0.5439, 1.123, 0.5439, 1.123, 0.5965, 1.263, 0.5965, 1.123, 0.5439, 0.9474, 0.5439, 0.9474, 0.5965, 1.123, 0.5965, 0.9474, 0.5439, 0.7719, 0.5439, 0.7719, 0.5965, 0.9474, 0.5965, 0.7719, 0.5439, 0.6404, 0.5439, 0.6404, 0.5965, 0.7719, 0.5965, 1.482, 0.4561, 1.447, 0.4561, 1.447, 0.5439, 1.482, 0.5439, 1.263, 0.9211, 1.447, 0.9211, 1.447, 0.9123, 1.263, 0.9123, 1.263, 0.4561, 1.123, 0.4561, 1.123, 0.5439, 1.263, 0.5439, 0.9211, 0.4561, 0.9211, 0.5439, 0.9123, 0.5439, 0.9123, 0.4561, 0.9474, 0.4561, 0.7719, 0.4561, 0.7719, 0.5439, 0.9474, 0.5439, 1.447, 0.9211, 1.263, 0.9211, 1.263, 0.9123, 1.447, 0.9123, 0.9386, 0.5439, 0.5877, 0.5439, 0.5877, 0.5965, 0.9386, 0.5965, 0.5877, 0.5439, 0.4123, 0.5439, 0.4123, 0.5965, 0.5877, 0.5965, 0.2719, 0.4561, 0.2719, 0.5439, 0.4123, 0.5439, 0.4123, 0.4561, 0.9211, 0.5439, 0.9211, 0.4561, 0.9123, 0.4561, 0.9123, 0.5439, 0.4123, 0.3684, 0.4123, 0.4561, 0.5877, 0.4561, 0.5877, 0.3684, 0.2719, 0.3684, 0.2719, 0.4561, 0.4123, 0.4561, 0.4123, 0.3684, 0.7719, 0.3684, 0.6404, 0.3684, 0.6404, 0.4561, 0.7719, 0.4561, 0.9474, 0.3684, 0.7719, 0.3684, 0.7719, 0.4561, 0.9474, 0.4561, 1.123, 0.3684, 0.9474, 0.3684, 0.9474, 0.4561, 1.123, 0.4561, 1.263, 0.3684, 1.123, 0.3684, 1.123, 0.4561, 1.263, 0.4561, 1.447, 0.3684, 1.263, 0.3684, 1.263, 0.4561, 1.447, 0.4561, 1.482, 0.3684, 1.447, 0.3684, 1.447, 0.4561, 1.482, 0.4561, 0.6404, 0.3684, 0.7719, 0.3684, 0.7719, 0.4561, 0.6404, 0.4561, 0.5088, 0.3684, 0.6404, 0.3684, 0.6404, 0.4561, 0.5088, 0.4561, 0.7719, 0.3684, 0.6404, 0.3684, 0.6404, 0.4561, 0.7719, 0.4561, 0.8684, 0.3684, 0.7719, 0.3684, 0.7719, 0.4561, 0.8684, 0.4561, 1.263, 0.3684, 1.447, 0.3684, 1.447, 0.4561, 1.263, 0.4561, 1.474, 0.3684, 1.447, 0.3684, 1.447, 0.4561, 1.474, 0.4561, 0.2982, 0.3684, 0.2719, 0.3684, 0.2719, 0.4561, 0.2982, 0.4561, 1.482, 0.3684, 1.482, 0.4561, 1.149, 0.4561, 1.149, 0.3684, 1.061, 0.3684, 1.061, 0.4561, 0.4825, 0.4561, 0.4825, 0.3684, 0.2719, 0.3684, 0.2982, 0.3684, 0.2982, 0.4561, 0.2719, 0.4561, 0.6404, 0.3684, 0.4825, 0.3684, 0.4825, 0.4561, 0.6404, 0.4561, 0.5877, 0.3684, 0.5877, 0.4561, 0.9386, 0.4561, 0.9386, 0.3684, 0.9386, 0.3684, 0.9386, 0.4561, 0.2719, 0.4561, 0.2719, 0.3684, 1.474, 0.3684, 1.219, 0.3684, 1.219, 0.4561, 1.474, 0.4561, 1.211, 0.3684, 1.193, 0.3684, 1.193, 0.4561, 1.211, 0.4561, 0.4561, 0.3684, 0.4474, 0.3684, 0.4474, 0.4561, 0.4561, 0.4561, 0.3333, 0.3684, 0.2982, 0.3684, 0.2982, 0.4561, 0.3333, 0.4561, 0.4474, 0.3684, 0.4386, 0.3684, 0.4386, 0.4561, 0.4474, 0.4561, 0.9474, 0.3684, 0.9386, 0.3684, 0.9386, 0.4561, 0.9474, 0.4561, 1.219, 0.3684, 1.474, 0.3684, 1.474, 0.4561, 1.219, 0.4561, 0.9386, 0.3684, 0.9474, 0.3684, 0.9474, 0.4561, 0.9386, 0.4561, 1.123, 0.3684, 1.263, 0.3684, 1.263, 0.4561, 1.123, 0.4561, 0.4474, 0.3684, 0.4211, 0.3684, 0.4211, 0.4561, 0.4474, 0.4561, 1.211, 0.3684, 1.149, 0.3684, 1.149, 0.4561, 1.211, 0.4561, 0.2982, 0.3684, 0.3333, 0.3684, 0.3333, 0.4561, 0.2982, 0.4561, 0.9123, 0.3684, 0.7368, 0.3684, 0.7368, 0.4561, 0.9123, 0.4561, 0.2982, 0.3684, 0.3509, 0.3684, 0.3509, 0.4561, 0.2982, 0.4561, 0.4211, 0.3684, 0.3333, 0.3684, 0.3333, 0.4561, 0.4211, 0.4561, 0.6491, 0.3684, 0.7368, 0.3684, 0.7368, 0.4561, 0.6491, 0.4561, 0.9474, 0.3684, 1.105, 0.3684, 1.105, 0.4561, 0.9474, 0.4561, 0.7368, 0.3684, 0.9123, 0.3684, 0.9123, 0.4561, 0.7368, 0.4561, 0.7368, 0.3684, 0.9123, 0.3684, 0.9123, 0.4561, 0.7368, 0.4561, 0.614, 0.3684, 0.4211, 0.3684, 0.4211, 0.4561, 0.614, 0.4561, 0.6491, 0.3684, 0.6404, 0.3684, 0.6404, 0.4561, 0.6491, 0.4561, 1.105, 0.3684, 0.8772, 0.3684, 0.8772, 0.4561, 1.105, 0.4561, 0.9386, 0.3684, 0.8684, 0.3684, 0.8684, 0.4561, 0.9386, 0.4561, 0.6228, 0.3684, 0.4561, 0.3684, 0.4561, 0.4561, 0.6228, 0.4561, 1.061, 0.3684, 0.9474, 0.3684, 0.9474, 0.4561, 1.061, 0.4561, 0.6228, 0.3684, 0.6491, 0.3684, 0.6491, 0.4561, 0.6228, 0.4561, 0.8772, 0.3684, 0.9474, 0.3684, 0.9474, 0.4561, 0.8772, 0.4561, 1.447, 0.3684, 1.211, 0.3684, 1.211, 0.4561, 1.447, 0.4561, 0.6491, 0.3684, 0.6228, 0.3684, 0.6228, 0.4561, 0.6491, 0.4561, 0.4123, 0.3684, 0.5877, 0.3684, 0.5877, 0.4561, 0.4123, 0.4561, 1.447, 0.3684, 1.474, 0.3684, 1.474, 0.4561, 1.447, 0.4561, 1.193, 0.3684, 1.211, 0.3684, 1.211, 0.4561, 1.193, 0.4561, 0.2982, 0.3684, 0.3509, 0.3684, 0.3509, 0.4561, 0.2982, 0.4561, 0.6404, 0.3684, 0.5088, 0.3684, 0.5088, 0.4561, 0.6404, 0.4561, 0.4561, 0.3684, 0.6228, 0.3684, 0.6228, 0.4561, 0.4561, 0.4561, 0.6404, 0.3684, 0.6491, 0.3684, 0.6491, 0.4561, 0.6404, 0.4561, 0.3509, 0.3684, 0.4123, 0.3684, 0.4123, 0.4561, 0.3509, 0.4561, 0.7719, 0.3684, 0.8684, 0.3684, 0.8684, 0.4561, 0.7719, 0.4561, 0.9123, 0.3684, 0.7368, 0.3684, 0.7368, 0.4561, 0.9123, 0.4561, 0.5088, 0.3684, 0.8684, 0.3684, 0.8684, 0.4561, 0.5088, 0.4561, 0.5877, 0.3684, 0.6316, 0.3684, 0.6316, 0.4561, 0.5877, 0.4561, 0.8684, 0.3684, 0.5088, 0.3684, 0.5088, 0.4561, 0.8684, 0.4561, 0.8684, 0.3684, 0.8772, 0.3684, 0.8772, 0.4561, 0.8684, 0.4561, 0.7368, 0.3684, 0.6491, 0.3684, 0.6491, 0.4561, 0.7368, 0.4561, 0.3509, 0.3684, 0.2982, 0.3684, 0.2982, 0.4561, 0.3509, 0.4561, 0.3333, 0.3684, 0.2982, 0.3684, 0.2982, 0.4561, 0.3333, 0.4561, 0.8772, 0.3684, 0.8684, 0.3684, 0.8684, 0.4561, 0.8772, 0.4561, 0.8684, 0.3684, 0.9386, 0.3684, 0.9386, 0.4561, 0.8684, 0.4561, 1.211, 0.3684, 1.219, 0.3684, 1.219, 0.4561, 1.211, 0.4561, 0.6316, 0.3684, 0.4474, 0.3684, 0.4474, 0.4561, 0.6316, 0.4561, 0.4386, 0.3684, 0.4474, 0.3684, 0.4474, 0.4561, 0.4386, 0.4561, 1.219, 0.3684, 1.211, 0.3684, 1.211, 0.4561, 1.219, 0.4561, 0.9474, 0.3684, 1.123, 0.3684, 1.123, 0.4561, 0.9474, 0.4561, 0.4211, 0.3684, 0.614, 0.3684, 0.614, 0.4561, 0.4211, 0.4561, 0.4474, 0.3684, 0.4561, 0.3684, 0.4561, 0.4561, 0.4474, 0.4561, 0.9211, 0.5439, 0.9211, 0.4561, 0.9123, 0.4561, 0.9123, 0.5439, 0.7719, 0.9211, 0.6404, 0.9211, 0.6404, 0.9123, 0.7719, 0.9123, 0.9211, 0.4561, 0.9211, 0.5439, 0.9123, 0.5439, 0.9123, 0.4561, 0.6404, 0.9211, 0.7719, 0.9211, 0.7719, 0.9123, 0.6404, 0.9123, 0.5, 0.5439, 0.5, 0.4561, 0.5088, 0.4561, 0.5088, 0.5439, 0.5, 0.5877, 0.5, 0.4123, 0.5088, 0.4123, 0.5088, 0.5877, 0.5, 0.4561, 0.5, 0.5439, 0.5088, 0.5439, 0.5088, 0.4561, 0.5, 0.4123, 0.5, 0.5877, 0.5088, 0.5877, 0.5088, 0.4123, 0.8772, 0.9123, 0.9474, 0.9123, 0.9474, 0.7368, 0.8772, 0.7368, 1.149, 0.3333, 1.211, 0.3333, 1.211, 0.2982, 1.149, 0.2982, 1.474, 0.3333, 1.474, 0.2982, 1.219, 0.2982, 1.219, 0.3333, 0.5088, 0.2982, 0.5088, 0.3509, 0.8684, 0.3509, 0.8684, 0.2982, 0.6404, 0.6491, 0.6404, 0.6404, 0.5088, 0.6404, 0.5088, 0.6491, 1.061, 0.3509, 1.149, 0.3333, 1.149, 0.2982, 1.061, 0.2982, 0.9474, 0.3509, 1.061, 0.3509, 1.061, 0.2982, 0.9474, 0.2982, 1.474, 0.614, 1.474, 0.4211, 1.219, 0.4211, 1.219, 0.614, 1.474, 0.4211, 1.474, 0.3333, 1.219, 0.3333, 1.219, 0.4211, 0.9474, 0.4474, 1.105, 0.4474, 1.105, 0.4386, 0.9474, 0.4386, 0.9474, 0.4386, 1.105, 0.4386, 1.061, 0.3509, 0.9474, 0.3509, 1.105, 0.4474, 1.193, 0.4474, 1.193, 0.4211, 1.105, 0.4386, 1.105, 0.4386, 1.193, 0.4211, 1.149, 0.3333, 1.061, 0.3509, 1.193, 0.4474, 1.211, 0.4474, 1.211, 0.4211, 1.193, 0.4211, 1.193, 0.4211, 1.211, 0.4211, 1.211, 0.3333, 1.149, 0.3333, 0.6404, 0.9123, 0.6404, 0.7368, 0.5088, 0.7368, 0.5088, 0.9123, 0.6404, 0.7368, 0.6404, 0.6491, 0.5088, 0.6491, 0.5088, 0.7368, 1.105, 0.4561, 0.8772, 0.4561, 0.8772, 0.6228, 1.105, 0.6228, 1.193, 0.4561, 1.105, 0.4561, 1.105, 0.6228, 1.193, 0.6228, 0.5088, 0.4123, 0.5088, 0.5877, 0.8684, 0.4474, 0.8684, 0.4386, 0.5088, 0.3509, 0.5088, 0.4123, 0.8684, 0.4386, 0.8684, 0.3509, 0.5088, 0.5877, 0.5088, 0.6316, 0.8684, 0.6316, 0.8684, 0.4474, 0.8684, 0.4386, 0.9386, 0.4386, 0.9386, 0.3509, 0.8684, 0.3509, 0.8684, 0.3509, 0.9386, 0.3509, 0.9386, 0.2982, 0.8684, 0.2982, 0.8684, 0.4474, 0.9386, 0.4474, 0.9386, 0.4386, 0.8684, 0.4386, 1.447, 0.7368, 1.447, 0.6491, 1.211, 0.6491, 1.263, 0.7368, 1.211, 0.6228, 1.193, 0.6228, 1.193, 0.6491, 1.211, 0.6491, 1.447, 0.9123, 1.474, 0.9123, 1.474, 0.7368, 1.447, 0.7368, 1.123, 0.9123, 1.263, 0.9123, 1.263, 0.7368, 1.123, 0.7368, 1.105, 0.6491, 0.8772, 0.6491, 0.8772, 0.7368, 0.9474, 0.7368, 1.447, 0.6491, 1.447, 0.6228, 1.211, 0.6228, 1.211, 0.6491, 1.193, 0.6491, 1.123, 0.7368, 1.263, 0.7368, 1.211, 0.6491, 0.8772, 0.6228, 0.8772, 0.6491, 1.105, 0.6491, 1.105, 0.6228, 1.105, 0.6228, 1.105, 0.6491, 1.193, 0.6491, 1.193, 0.6228, 1.193, 0.6228, 1.211, 0.6228, 1.211, 0.4561, 1.193, 0.4561, 0.9474, 0.7368, 1.123, 0.7368, 1.193, 0.6491, 1.105, 0.6491, 0.9474, 0.9123, 1.123, 0.9123, 1.123, 0.7368, 0.9474, 0.7368, 1.474, 0.6491, 1.474, 0.6228, 1.447, 0.6228, 1.447, 0.6491, 1.263, 0.9123, 1.447, 0.9123, 1.447, 0.7368, 1.263, 0.7368, 1.474, 0.7368, 1.474, 0.6491, 1.447, 0.6491, 1.447, 0.7368, 0.8684, 0.7368, 0.8684, 0.6491, 0.7719, 0.6491, 0.7719, 0.7368, 0.7719, 0.7368, 0.7719, 0.6491, 0.6404, 0.6491, 0.6404, 0.7368, 0.8684, 0.9123, 0.8684, 0.7368, 0.7719, 0.7368, 0.7719, 0.9123, 0.7719, 0.9123, 0.7719, 0.7368, 0.6404, 0.7368, 0.6404, 0.9123, 0.8684, 0.6491, 0.8684, 0.6404, 0.7719, 0.6404, 0.7719, 0.6491, 0.7719, 0.6491, 0.7719, 0.6404, 0.6404, 0.6404, 0.6404, 0.6491, 1.061, 0.2719, 1.149, 0.2719, 1.149, 0.3596, 1.061, 0.3596, 0.9474, 0.9386, 0.7719, 0.9386, 0.7719, 0.8509, 1.061, 0.5877, 0.7719, 0.9386, 0.6404, 0.9386, 0.6404, 0.8509, 0.7719, 0.8509, 0.6404, 0.9386, 0.4825, 0.9386, 0.4825, 0.5877, 0.6404, 0.8509, 1.061, 0.5877, 0.7719, 0.8509, 0.6404, 0.8509, 0.4825, 0.5877, 1.482, 0.9386, 1.447, 0.9386, 1.447, 0.5877, 1.482, 0.2719, 1.447, 0.9386, 1.263, 0.9386, 1.263, 0.8509, 1.447, 0.5877, 1.263, 0.9386, 1.123, 0.9386, 1.123, 0.8509, 1.263, 0.8509, 1.123, 0.9386, 0.9474, 0.9386, 1.061, 0.5877, 1.123, 0.8509, 1.123, 0.8509, 1.061, 0.5877, 1.447, 0.5877, 1.263, 0.8509, 0.4825, 0.5877, 0.4825, 0.4123, 1.061, 0.3596, 1.061, 0.5877, 0.4825, 0.4123, 0.4825, 0.2719, 1.061, 0.2719, 1.061, 0.3596, 1.482, 0.2719, 1.447, 0.5877, 1.149, 0.3596, 1.149, 0.2719, 1.061, 0.3596, 1.149, 0.3596, 1.447, 0.5877, 1.061, 0.5877, 0.9298, 0.5439, 0.9298, 0.4561, 0.9211, 0.4561, 0.9211, 0.5439, 1.447, 0.9298, 1.263, 0.9298, 1.263, 0.9211, 1.447, 0.9211, 0.9298, 0.4561, 0.9298, 0.5439, 0.9211, 0.5439, 0.9211, 0.4561, 1.263, 0.9298, 1.447, 0.9298, 1.447, 0.9211, 1.263, 0.9211, 0.9298, 0.5439, 0.9298, 0.4561, 0.9211, 0.4561, 0.9211, 0.5439, 1.123, 0.9298, 0.9474, 0.9298, 0.9474, 0.9211, 1.123, 0.9211, 0.9298, 0.4561, 0.9298, 0.5439, 0.9211, 0.5439, 0.9211, 0.4561, 0.9474, 0.9298, 1.123, 0.9298, 1.123, 0.9211, 0.9474, 0.9211, 0.6404, 0.9298, 0.7719, 0.9298, 0.7719, 0.9211, 0.6404, 0.9211, 0.9298, 0.4561, 0.9298, 0.5439, 0.9211, 0.5439, 0.9211, 0.4561, 0.7719, 0.9298, 0.6404, 0.9298, 0.6404, 0.9211, 0.7719, 0.9211, 0.9298, 0.5439, 0.9298, 0.4561, 0.9211, 0.4561, 0.9211, 0.5439, 0.4912, 0.4123, 0.4912, 0.5877, 0.5, 0.5877, 0.5, 0.4123, 0.4912, 0.4561, 0.4912, 0.5439, 0.5, 0.5439, 0.5, 0.4561, 0.4912, 0.5877, 0.4912, 0.4123, 0.5, 0.4123, 0.5, 0.5877, 0.4912, 0.5439, 0.4912, 0.4561, 0.5, 0.4561, 0.5, 0.5439, 0.6404, 0.5439, 0.6404, 0.4561, 0.7719, 0.4561, 0.7719, 0.5439, 1.123, 0.5439, 0.9474, 0.5439, 0.9474, 0.4561, 1.123, 0.4561, 1.447, 0.5439, 1.263, 0.5439, 1.263, 0.4561, 1.447, 0.4561, 0.4123, 0.5439, 0.4123, 0.4561, 0.5877, 0.4561, 0.5877, 0.5439, 1.263, 0.9386, 1.447, 0.9386, 1.447, 0.9298, 1.263, 0.9298, 0.9386, 0.4561, 0.9386, 0.5439, 0.9298, 0.5439, 0.9298, 0.4561, 1.447, 0.9386, 1.263, 0.9386, 1.263, 0.9298, 1.447, 0.9298, 0.9386, 0.5439, 0.9386, 0.4561, 0.9298, 0.4561, 0.9298, 0.5439, 0.9474, 0.9386, 1.123, 0.9386, 1.123, 0.9298, 0.9474, 0.9298, 0.9386, 0.4561, 0.9386, 0.5439, 0.9298, 0.5439, 0.9298, 0.4561, 1.123, 0.9386, 0.9474, 0.9386, 0.9474, 0.9298, 1.123, 0.9298, 0.9386, 0.5439, 0.9386, 0.4561, 0.9298, 0.4561, 0.9298, 0.5439, 0.9386, 0.5439, 0.9386, 0.4561, 0.9298, 0.4561, 0.9298, 0.5439, 0.7719, 0.9386, 0.6404, 0.9386, 0.6404, 0.9298, 0.7719, 0.9298, 0.9386, 0.4561, 0.9386, 0.5439, 0.9298, 0.5439, 0.9298, 0.4561, 0.6404, 0.9386, 0.7719, 0.9386, 0.7719, 0.9298, 0.6404, 0.9298, 0.4825, 0.5439, 0.4825, 0.4561, 0.4912, 0.4561, 0.4912, 0.5439, 0.4825, 0.5877, 0.4825, 0.4123, 0.4912, 0.4123, 0.4912, 0.5877, 0.4825, 0.4561, 0.4825, 0.5439, 0.4912, 0.5439, 0.4912, 0.4561, 0.4825, 0.4123, 0.4825, 0.5877, 0.4912, 0.5877, 0.4912, 0.4123, 0.0, 0.0, 0.0, 0.0, 0.0, 0.0, 0.0, 0.0, 0.0, 0.0, 0.0, 0.0, 0.0, 0.0, 0.0, 0.0, 0.0, 0.0, 0.0, 0.0, 0.0, 0.0, 0.0, 0.0, 0.0, 0.0, 0.0, 0.0, 0.0, 0.0, 0.0, 0.0])
me_plane.materials.append(mat_walls)
me_plane.materials.append(mat_floor)
me_plane.materials.append(mat_ceiling)
me_plane.materials.append(mat_windows)
me_plane.use_remesh_fix_poles = True
me_plane.use_remesh_preserve_attributes = False
me_plane.update()

# ---- objects
ob_blockout = bpy.data.objects.new('Blockout', me_plane)
ob_empty = bpy.data.objects.new('Empty', None)

# ---- transforms, parenting, visibility, modifiers, constraints
ob_blockout.location = (0.0, 0.0, 0.0)
ob_empty.location = (0.2572, -0.3306, -0.1)
ob_empty.scale = (2.649, 2.649, 2.649)
ob_empty.empty_display_type = 'IMAGE'
ob_empty.empty_display_size = 5.0

# ---- collection membership
col_collection.objects.link(ob_blockout)
col_collection.objects.link(ob_empty)

# ---- scene / render settings (as saved in the file)
scene.frame_start = 1; scene.frame_end = 250; scene.frame_set(1)
scene.render.engine = 'BLENDER_EEVEE_NEXT'
scene.cycles.use_denoising = False
scene.cycles.samples = 128
scene.cycles.sampling_pattern = 'TABULATED_SOBOL'
scene.cycles.use_adaptive_sampling = False
scene.cycles.use_light_tree = False
scene.view_settings.view_transform = 'Filmic'
bpy.context.view_layer.update()

# ---- added for rendering (the .blend has no active camera and no usable light): camera, sun
cam_auto = bpy.data.cameras.new('AutoCamera')
cam_auto.lens = 50.0
cam_auto.sensor_width = 36.0
cam_auto.clip_end = 1000.0
ob_auto_camera = bpy.data.objects.new('AutoCamera', cam_auto)
scene.collection.objects.link(ob_auto_camera)
ob_auto_camera.location = (12.9028, -15.4834, 11.6223)
ob_auto_camera.rotation_euler = (1.09748, -7.21219e-08, 0.694738)
scene.camera = ob_auto_camera
light_auto_sun = bpy.data.lights.new('AutoSun', 'SUN')
light_auto_sun.energy = 3.0
light_auto_sun.angle = 0.0523599
ob_auto_sun = bpy.data.objects.new('AutoSun', light_auto_sun)
scene.collection.objects.link(ob_auto_sun)
ob_auto_sun.rotation_euler = (0.872665, 0.174533, 0.523599)
bpy.context.view_layer.update()
